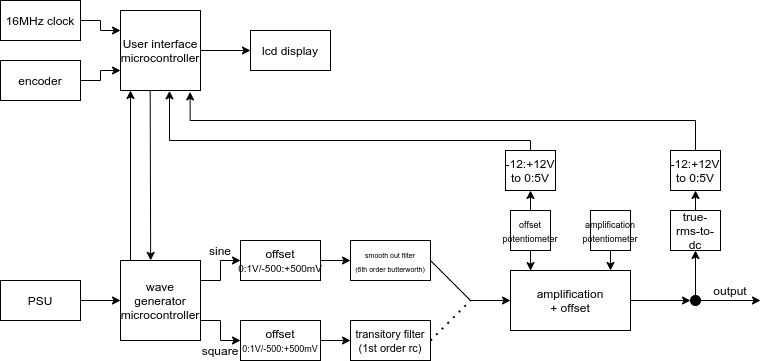

The diagram above was exported from draw.io. Its source (the exported page's mxGraphModel, read from the mxfile embedded in the PNG):
<mxGraphModel dx="1837" dy="1418" grid="1" gridSize="10" guides="1" tooltips="1" connect="1" arrows="1" fold="1" page="1" pageScale="1" pageWidth="1169" pageHeight="827" math="0" shadow="0">
  <root>
    <mxCell id="0" />
    <mxCell id="1" parent="0" />
    <mxCell id="Kld125k3arSKmPjsdWOQ-1" value="User interface microcontroller" style="whiteSpace=wrap;html=1;aspect=fixed;" parent="1" vertex="1">
      <mxGeometry x="160" y="50" width="80" height="80" as="geometry" />
    </mxCell>
    <mxCell id="Kld125k3arSKmPjsdWOQ-2" value="wave generator microcontroller" style="whiteSpace=wrap;html=1;aspect=fixed;" parent="1" vertex="1">
      <mxGeometry x="160" y="300" width="80" height="80" as="geometry" />
    </mxCell>
    <mxCell id="Kld125k3arSKmPjsdWOQ-3" value="&lt;font&gt;&lt;font style=&quot;font-size: 12px&quot;&gt;offset&lt;/font&gt;&lt;br&gt;&lt;font size=&quot;1&quot;&gt;0:1V/-500:+500mV&lt;/font&gt;&lt;/font&gt;" style="rounded=0;whiteSpace=wrap;html=1;" parent="1" vertex="1">
      <mxGeometry x="280" y="280" width="80" height="40" as="geometry" />
    </mxCell>
    <mxCell id="Kld125k3arSKmPjsdWOQ-4" value="offset&lt;br&gt;&lt;font style=&quot;font-size: 9px&quot;&gt;0:1V/-500:+500mV&lt;/font&gt;" style="rounded=0;whiteSpace=wrap;html=1;" parent="1" vertex="1">
      <mxGeometry x="280" y="360" width="80" height="40" as="geometry" />
    </mxCell>
    <mxCell id="Kld125k3arSKmPjsdWOQ-5" value="" style="endArrow=classic;html=1;exitX=1;exitY=0.5;exitDx=0;exitDy=0;entryX=0;entryY=0.5;entryDx=0;entryDy=0;" parent="1" source="Kld125k3arSKmPjsdWOQ-3" target="Kld125k3arSKmPjsdWOQ-7" edge="1">
      <mxGeometry width="50" height="50" relative="1" as="geometry">
        <mxPoint x="410" y="410" as="sourcePoint" />
        <mxPoint x="360" y="300" as="targetPoint" />
      </mxGeometry>
    </mxCell>
    <mxCell id="Kld125k3arSKmPjsdWOQ-6" value="" style="endArrow=classic;html=1;entryX=0;entryY=0.5;entryDx=0;entryDy=0;" parent="1" target="Kld125k3arSKmPjsdWOQ-8" edge="1">
      <mxGeometry width="50" height="50" relative="1" as="geometry">
        <mxPoint x="360" y="380" as="sourcePoint" />
        <mxPoint x="360" y="379.76" as="targetPoint" />
      </mxGeometry>
    </mxCell>
    <mxCell id="Kld125k3arSKmPjsdWOQ-7" value="&lt;font style=&quot;font-size: 7px&quot;&gt;smooth out filter&lt;br&gt;(6th order butterworth)&lt;/font&gt;" style="rounded=0;whiteSpace=wrap;html=1;" parent="1" vertex="1">
      <mxGeometry x="390" y="280" width="80" height="40" as="geometry" />
    </mxCell>
    <mxCell id="Kld125k3arSKmPjsdWOQ-8" value="&lt;font style=&quot;font-size: 11px&quot;&gt;transitory filter&lt;br&gt;(1st order rc)&lt;/font&gt;" style="rounded=0;whiteSpace=wrap;html=1;" parent="1" vertex="1">
      <mxGeometry x="390" y="360" width="80" height="40" as="geometry" />
    </mxCell>
    <mxCell id="Kld125k3arSKmPjsdWOQ-9" value="" style="endArrow=classic;html=1;entryX=0;entryY=0.5;entryDx=0;entryDy=0;rounded=0;" parent="1" target="Kld125k3arSKmPjsdWOQ-4" edge="1">
      <mxGeometry width="50" height="50" relative="1" as="geometry">
        <mxPoint x="240" y="360" as="sourcePoint" />
        <mxPoint x="290" y="310" as="targetPoint" />
        <Array as="points">
          <mxPoint x="260" y="360" />
          <mxPoint x="260" y="380" />
        </Array>
      </mxGeometry>
    </mxCell>
    <mxCell id="Kld125k3arSKmPjsdWOQ-10" value="" style="endArrow=classic;html=1;entryX=0;entryY=0.5;entryDx=0;entryDy=0;rounded=0;" parent="1" target="Kld125k3arSKmPjsdWOQ-3" edge="1">
      <mxGeometry width="50" height="50" relative="1" as="geometry">
        <mxPoint x="240" y="320" as="sourcePoint" />
        <mxPoint x="280" y="340" as="targetPoint" />
        <Array as="points">
          <mxPoint x="260" y="320" />
          <mxPoint x="260" y="300" />
        </Array>
      </mxGeometry>
    </mxCell>
    <mxCell id="Kld125k3arSKmPjsdWOQ-11" value="" style="endArrow=classic;html=1;" parent="1" edge="1">
      <mxGeometry width="50" height="50" relative="1" as="geometry">
        <mxPoint x="510" y="340" as="sourcePoint" />
        <mxPoint x="550" y="340" as="targetPoint" />
      </mxGeometry>
    </mxCell>
    <mxCell id="Kld125k3arSKmPjsdWOQ-12" value="" style="endArrow=none;dashed=1;html=1;dashPattern=1 3;strokeWidth=2;" parent="1" edge="1">
      <mxGeometry width="50" height="50" relative="1" as="geometry">
        <mxPoint x="470" y="380" as="sourcePoint" />
        <mxPoint x="510" y="340" as="targetPoint" />
      </mxGeometry>
    </mxCell>
    <mxCell id="Kld125k3arSKmPjsdWOQ-13" value="" style="endArrow=none;html=1;exitX=1;exitY=0.5;exitDx=0;exitDy=0;" parent="1" source="Kld125k3arSKmPjsdWOQ-7" edge="1">
      <mxGeometry width="50" height="50" relative="1" as="geometry">
        <mxPoint x="520" y="330" as="sourcePoint" />
        <mxPoint x="510" y="340" as="targetPoint" />
      </mxGeometry>
    </mxCell>
    <mxCell id="Kld125k3arSKmPjsdWOQ-14" value="amplification&lt;br&gt;+ offset" style="rounded=0;whiteSpace=wrap;html=1;" parent="1" vertex="1">
      <mxGeometry x="550" y="310" width="120" height="60" as="geometry" />
    </mxCell>
    <mxCell id="Kld125k3arSKmPjsdWOQ-15" value="" style="edgeStyle=orthogonalEdgeStyle;rounded=0;orthogonalLoop=1;jettySize=auto;html=1;exitX=1;exitY=0.5;exitDx=0;exitDy=0;entryX=0;entryY=0.25;entryDx=0;entryDy=0;" parent="1" source="Kld125k3arSKmPjsdWOQ-30" target="Kld125k3arSKmPjsdWOQ-1" edge="1">
      <mxGeometry relative="1" as="geometry" />
    </mxCell>
    <mxCell id="Kld125k3arSKmPjsdWOQ-16" style="edgeStyle=orthogonalEdgeStyle;rounded=0;orthogonalLoop=1;jettySize=auto;html=1;entryX=0;entryY=0.75;entryDx=0;entryDy=0;" parent="1" source="Kld125k3arSKmPjsdWOQ-17" target="Kld125k3arSKmPjsdWOQ-1" edge="1">
      <mxGeometry relative="1" as="geometry" />
    </mxCell>
    <mxCell id="Kld125k3arSKmPjsdWOQ-17" value="encoder" style="rounded=0;whiteSpace=wrap;html=1;" parent="1" vertex="1">
      <mxGeometry x="40" y="100" width="80" height="40" as="geometry" />
    </mxCell>
    <mxCell id="Kld125k3arSKmPjsdWOQ-18" value="" style="endArrow=classic;html=1;entryX=0;entryY=0.5;entryDx=0;entryDy=0;" parent="1" target="Kld125k3arSKmPjsdWOQ-19" edge="1">
      <mxGeometry width="50" height="50" relative="1" as="geometry">
        <mxPoint x="670" y="340" as="sourcePoint" />
        <mxPoint x="700" y="340" as="targetPoint" />
      </mxGeometry>
    </mxCell>
    <mxCell id="Kld125k3arSKmPjsdWOQ-19" value="" style="ellipse;whiteSpace=wrap;html=1;aspect=fixed;fillColor=#000000;" parent="1" vertex="1">
      <mxGeometry x="730" y="335" width="10" height="10" as="geometry" />
    </mxCell>
    <mxCell id="Kld125k3arSKmPjsdWOQ-20" value="" style="endArrow=classic;html=1;exitX=1;exitY=0.5;exitDx=0;exitDy=0;" parent="1" source="Kld125k3arSKmPjsdWOQ-19" edge="1">
      <mxGeometry width="50" height="50" relative="1" as="geometry">
        <mxPoint x="750" y="340" as="sourcePoint" />
        <mxPoint x="800" y="340" as="targetPoint" />
      </mxGeometry>
    </mxCell>
    <mxCell id="Kld125k3arSKmPjsdWOQ-21" value="" style="endArrow=classic;html=1;entryX=0.5;entryY=1;entryDx=0;entryDy=0;exitX=0.5;exitY=0;exitDx=0;exitDy=0;" parent="1" source="Kld125k3arSKmPjsdWOQ-19" target="Kld125k3arSKmPjsdWOQ-22" edge="1">
      <mxGeometry width="50" height="50" relative="1" as="geometry">
        <mxPoint x="705" y="330" as="sourcePoint" />
        <mxPoint x="705" y="440" as="targetPoint" />
      </mxGeometry>
    </mxCell>
    <mxCell id="Kld125k3arSKmPjsdWOQ-22" value="true-rms-to-dc" style="rounded=0;whiteSpace=wrap;html=1;fillColor=#FFFFFF;" parent="1" vertex="1">
      <mxGeometry x="710" y="250" width="50" height="40" as="geometry" />
    </mxCell>
    <mxCell id="Kld125k3arSKmPjsdWOQ-23" value="" style="endArrow=classic;html=1;entryX=0.125;entryY=1;entryDx=0;entryDy=0;exitX=0.25;exitY=0;exitDx=0;exitDy=0;entryPerimeter=0;" parent="1" target="Kld125k3arSKmPjsdWOQ-1" edge="1">
      <mxGeometry width="50" height="50" relative="1" as="geometry">
        <mxPoint x="170" y="300" as="sourcePoint" />
        <mxPoint x="170" y="180" as="targetPoint" />
      </mxGeometry>
    </mxCell>
    <mxCell id="Kld125k3arSKmPjsdWOQ-24" value="" style="endArrow=classic;html=1;exitX=0.371;exitY=0.999;exitDx=0;exitDy=0;exitPerimeter=0;entryX=0.377;entryY=-0.001;entryDx=0;entryDy=0;entryPerimeter=0;" parent="1" source="Kld125k3arSKmPjsdWOQ-1" target="Kld125k3arSKmPjsdWOQ-2" edge="1">
      <mxGeometry width="50" height="50" relative="1" as="geometry">
        <mxPoint x="180" y="180" as="sourcePoint" />
        <mxPoint x="200" y="270" as="targetPoint" />
      </mxGeometry>
    </mxCell>
    <mxCell id="Kld125k3arSKmPjsdWOQ-25" value="" style="endArrow=classic;html=1;exitX=1;exitY=0.5;exitDx=0;exitDy=0;entryX=0;entryY=0.5;entryDx=0;entryDy=0;" parent="1" source="Kld125k3arSKmPjsdWOQ-1" target="Kld125k3arSKmPjsdWOQ-26" edge="1">
      <mxGeometry width="50" height="50" relative="1" as="geometry">
        <mxPoint x="240" y="140" as="sourcePoint" />
        <mxPoint x="240" y="140" as="targetPoint" />
      </mxGeometry>
    </mxCell>
    <mxCell id="Kld125k3arSKmPjsdWOQ-26" value="lcd display" style="rounded=0;whiteSpace=wrap;html=1;" parent="1" vertex="1">
      <mxGeometry x="290" y="70" width="80" height="40" as="geometry" />
    </mxCell>
    <mxCell id="Kld125k3arSKmPjsdWOQ-27" value="output" style="text;html=1;strokeColor=none;fillColor=none;align=center;verticalAlign=middle;whiteSpace=wrap;rounded=0;" parent="1" vertex="1">
      <mxGeometry x="750" y="320" width="40" height="20" as="geometry" />
    </mxCell>
    <mxCell id="Kld125k3arSKmPjsdWOQ-28" value="sine" style="text;html=1;strokeColor=none;fillColor=none;align=center;verticalAlign=middle;whiteSpace=wrap;rounded=0;" parent="1" vertex="1">
      <mxGeometry x="240" y="280" width="40" height="20" as="geometry" />
    </mxCell>
    <mxCell id="Kld125k3arSKmPjsdWOQ-29" value="square" style="text;html=1;strokeColor=none;fillColor=none;align=center;verticalAlign=middle;whiteSpace=wrap;rounded=0;" parent="1" vertex="1">
      <mxGeometry x="240" y="380" width="40" height="20" as="geometry" />
    </mxCell>
    <mxCell id="Kld125k3arSKmPjsdWOQ-30" value="16MHz clock" style="rounded=0;whiteSpace=wrap;html=1;" parent="1" vertex="1">
      <mxGeometry x="40" y="40" width="80" height="40" as="geometry" />
    </mxCell>
    <mxCell id="Kld125k3arSKmPjsdWOQ-31" value="" style="edgeStyle=orthogonalEdgeStyle;rounded=0;orthogonalLoop=1;jettySize=auto;html=1;" parent="1" source="Kld125k3arSKmPjsdWOQ-32" target="Kld125k3arSKmPjsdWOQ-2" edge="1">
      <mxGeometry relative="1" as="geometry" />
    </mxCell>
    <mxCell id="Kld125k3arSKmPjsdWOQ-32" value="PSU" style="rounded=0;whiteSpace=wrap;html=1;" parent="1" vertex="1">
      <mxGeometry x="40" y="320" width="80" height="40" as="geometry" />
    </mxCell>
    <mxCell id="Kld125k3arSKmPjsdWOQ-33" value="" style="edgeStyle=orthogonalEdgeStyle;rounded=0;orthogonalLoop=1;jettySize=auto;html=1;entryX=0.167;entryY=0.002;entryDx=0;entryDy=0;entryPerimeter=0;" parent="1" source="Kld125k3arSKmPjsdWOQ-34" target="Kld125k3arSKmPjsdWOQ-14" edge="1">
      <mxGeometry relative="1" as="geometry" />
    </mxCell>
    <mxCell id="Kld125k3arSKmPjsdWOQ-34" value="&lt;font style=&quot;font-size: 9px&quot;&gt;offset&lt;br&gt;potentiometer&lt;/font&gt;" style="rounded=0;whiteSpace=wrap;html=1;" parent="1" vertex="1">
      <mxGeometry x="550" y="250" width="40" height="40" as="geometry" />
    </mxCell>
    <mxCell id="Kld125k3arSKmPjsdWOQ-35" style="edgeStyle=orthogonalEdgeStyle;rounded=0;orthogonalLoop=1;jettySize=auto;html=1;entryX=0.829;entryY=-0.012;entryDx=0;entryDy=0;entryPerimeter=0;" parent="1" source="Kld125k3arSKmPjsdWOQ-36" target="Kld125k3arSKmPjsdWOQ-14" edge="1">
      <mxGeometry relative="1" as="geometry" />
    </mxCell>
    <mxCell id="Kld125k3arSKmPjsdWOQ-36" value="&lt;font style=&quot;font-size: 9px&quot;&gt;amplification&lt;br&gt;potentiometer&lt;/font&gt;" style="rounded=0;whiteSpace=wrap;html=1;" parent="1" vertex="1">
      <mxGeometry x="630" y="250" width="40" height="40" as="geometry" />
    </mxCell>
    <mxCell id="Kld125k3arSKmPjsdWOQ-37" value="" style="endArrow=classic;html=1;entryX=0.5;entryY=1;entryDx=0;entryDy=0;exitX=0.5;exitY=0;exitDx=0;exitDy=0;" parent="1" target="Kld125k3arSKmPjsdWOQ-39" edge="1">
      <mxGeometry width="50" height="50" relative="1" as="geometry">
        <mxPoint x="735" y="250" as="sourcePoint" />
        <mxPoint x="705" y="355" as="targetPoint" />
      </mxGeometry>
    </mxCell>
    <mxCell id="Kld125k3arSKmPjsdWOQ-38" style="edgeStyle=orthogonalEdgeStyle;rounded=0;orthogonalLoop=1;jettySize=auto;html=1;entryX=0.87;entryY=1.018;entryDx=0;entryDy=0;entryPerimeter=0;" parent="1" source="Kld125k3arSKmPjsdWOQ-39" target="Kld125k3arSKmPjsdWOQ-1" edge="1">
      <mxGeometry relative="1" as="geometry">
        <Array as="points">
          <mxPoint x="735" y="160" />
          <mxPoint x="230" y="160" />
        </Array>
      </mxGeometry>
    </mxCell>
    <mxCell id="Kld125k3arSKmPjsdWOQ-39" value="-12:+12V to 0:5V" style="rounded=0;whiteSpace=wrap;html=1;fillColor=#FFFFFF;" parent="1" vertex="1">
      <mxGeometry x="710" y="190" width="50" height="40" as="geometry" />
    </mxCell>
    <mxCell id="Kld125k3arSKmPjsdWOQ-40" value="" style="endArrow=classic;html=1;entryX=0.5;entryY=1;entryDx=0;entryDy=0;exitX=0.5;exitY=0;exitDx=0;exitDy=0;" parent="1" target="Kld125k3arSKmPjsdWOQ-42" edge="1">
      <mxGeometry width="50" height="50" relative="1" as="geometry">
        <mxPoint x="570" y="250" as="sourcePoint" />
        <mxPoint x="540" y="355" as="targetPoint" />
      </mxGeometry>
    </mxCell>
    <mxCell id="Kld125k3arSKmPjsdWOQ-41" style="edgeStyle=orthogonalEdgeStyle;rounded=0;orthogonalLoop=1;jettySize=auto;html=1;entryX=0.609;entryY=1.005;entryDx=0;entryDy=0;entryPerimeter=0;" parent="1" source="Kld125k3arSKmPjsdWOQ-42" target="Kld125k3arSKmPjsdWOQ-1" edge="1">
      <mxGeometry relative="1" as="geometry">
        <Array as="points">
          <mxPoint x="570" y="180" />
          <mxPoint x="209" y="180" />
          <mxPoint x="209" y="130" />
        </Array>
      </mxGeometry>
    </mxCell>
    <mxCell id="Kld125k3arSKmPjsdWOQ-42" value="-12:+12V to 0:5V" style="rounded=0;whiteSpace=wrap;html=1;fillColor=#FFFFFF;" parent="1" vertex="1">
      <mxGeometry x="545" y="190" width="50" height="40" as="geometry" />
    </mxCell>
  </root>
</mxGraphModel>